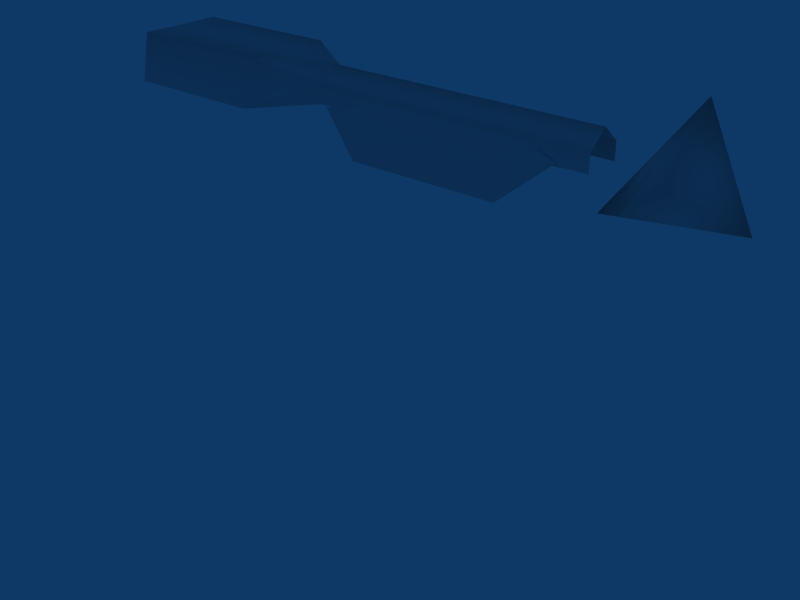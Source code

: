 # Source: newershotty.blend  (saved by Blender 2.45.0; exported with 4.5.12 LTS)
import bpy
from mathutils import Matrix  # noqa: F401  (used for matrix-valued properties, if any)

bpy.ops.wm.read_factory_settings(use_empty=True)
scene = bpy.context.scene
scene.name = 'Scene'

# ---- collections
col_collection_1 = bpy.data.collections.new('Collection 1'); scene.collection.children.link(col_collection_1)
col_collection_1.hide_render = True
col_collection_1.hide_viewport = True
col_collection_2 = bpy.data.collections.new('Collection 2'); scene.collection.children.link(col_collection_2)
col_collection_10 = bpy.data.collections.new('Collection 10'); scene.collection.children.link(col_collection_10)

# ---- materials (node trees are filled in below, after node groups)
mat_material = bpy.data.materials.new('Material')
mat_material.alpha_threshold = 0.0
mat_material.roughness = 0.5
mat_material.line_color = (0.0, 0.0, 0.0, 1.0)

# ---- material node trees

# ---- world
world_world = bpy.data.worlds.new('World'); scene.world = world_world
world_world.color = (0.05656, 0.2208, 0.4)
world_world.use_sun_shadow = False
world_world.sun_shadow_jitter_overblur = 0.0
world_world.cycles.sampling_method = 'MANUAL'
world_world.cycles.sample_map_resolution = 256

# ---- meshes
me_cube = bpy.data.meshes.new('Cube')
me_cube.from_pydata([(1.548, -0.03916, -0.3826), (1.548, 0.03916, -0.3826), (1.548, 2.175e-10, -0.354), (1.548, -0.04817, -0.4242), (1.548, 0.04817, -0.4242), (0.5507, -0.03916, -0.3826), (0.5507, 0.03916, -0.3826), (0.5507, 2.175e-10, -0.354), (0.5507, -0.04817, -0.4242), (0.5507, 0.04817, -0.4242), (1.548, -0.0284, -0.466), (1.548, 0.0284, -0.466), (1.514, -0.0517, -0.4576), (1.514, 0.0517, -0.4576), (1.365, -0.1361, -0.5071), (1.365, 0.1361, -0.5071), (0.535, -0.1438, -0.5153), (0.535, 0.1438, -0.5153), (0.5607, -0.04537, -0.4608), (0.5607, 0.04537, -0.4608), (0.4985, -0.1236, -0.5847), (0.4985, 0.1236, -0.5847), (1.313, -0.1176, -0.6138), (1.313, 0.1176, -0.6138), (1.548, 2.175e-10, -0.4751), (0.424, -0.06683, -0.3775), (0.424, 0.06683, -0.3775), (0.4494, -0.07084, -0.4245), (0.4494, 0.07084, -0.4245), (0.431, 2.175e-10, -0.362), (0.2453, -0.1525, -0.511), (0.2453, 0.1525, -0.511), (0.2136, -0.1577, -0.6086), (0.2136, 0.1577, -0.6086), (0.2002, -0.06683, -0.3775), (0.2002, 0.06683, -0.3775), (0.2098, -0.07018, -0.4188), (0.2098, 0.07018, -0.4188), (0.2072, 2.175e-10, -0.362), (0.1727, 2.175e-10, -0.4204), (1.54, -0.01461, -0.3635), (1.54, 0.01461, -0.3635), (1.543, 2.175e-10, -0.3152), (1.397, 2.175e-10, -0.4761), (1.561, 2.175e-10, -0.4024), (1.742, 2.175e-10, -0.3419), (2.123, 2.175e-10, -0.4078), (1.736, 2.175e-10, -0.4907), (1.728, -0.0777, -0.4079), (1.728, 0.0777, -0.4079)], [], [(5, 0, 2, 7), (2, 1, 6, 7), (3, 0, 5, 8), (6, 1, 4, 9), (14, 12, 18, 16), (19, 13, 15, 17), (3, 12, 10), (11, 13, 4), (3, 8, 12), (13, 9, 4), (8, 18, 12), (13, 19, 9), (14, 16, 20, 22), (21, 17, 15, 23), (8, 27, 18), (19, 28, 9), (5, 25, 27, 8), (28, 26, 6, 9), (5, 7, 29, 25), (29, 7, 6, 26), (16, 30, 32, 20), (33, 31, 17, 21), (27, 25, 34, 36), (35, 26, 28, 37), (25, 29, 38, 34), (38, 29, 26, 35), (27, 36, 30), (31, 37, 28), (34, 38, 39, 36), (39, 38, 35, 37), (2, 40, 42), (42, 41, 2), (10, 12, 43, 24), (43, 13, 11, 24), (45, 48, 46), (46, 49, 45), (46, 48, 47), (47, 49, 46), (44, 47, 48), (49, 47, 44), (44, 48, 45), (45, 49, 44), (27, 30, 16), (17, 31, 28), (27, 16, 18), (19, 17, 28)])
me_cube.polygons.foreach_set('use_smooth', [True] * 46)
_uv = me_cube.uv_layers.new(name='UVTex')
_uv.uv.foreach_set('vector', [0.01093, 0.8776, 0.9716, 0.8776, 0.9716, 0.966, 0.01093, 0.966, 0.9716, 0.966, 0.9716, 0.8776, 0.01093, 0.8776, 0.01093, 0.966, 0.9716, 0.8001, 0.9716, 0.8776, 0.01093, 0.8776, 0.01093, 0.8001, 0.01093, 0.8776, 0.9716, 0.8776, 0.9716, 0.8001, 0.01093, 0.8001, 0.9349, 0.4555, 0.9741, 0.6042, 0.2996, 0.6042, 0.2772, 0.4555, 0.2996, 0.6042, 0.9741, 0.6042, 0.9349, 0.4555, 0.2772, 0.4555, 0.9716, 0.8001, 0.8508, 0.7281, 0.9726, 0.7158, 0.9726, 0.7158, 0.8508, 0.7281, 0.9716, 0.8001, 0.9716, 0.8001, 0.01093, 0.8001, 0.8508, 0.7281, 0.8508, 0.7281, 0.01093, 0.8001, 0.9716, 0.8001, 0.01093, 0.8001, 0.02058, 0.7332, 0.8508, 0.7281, 0.8508, 0.7281, 0.02058, 0.7332, 0.01093, 0.8001, 0.9349, 0.4555, 0.2772, 0.4555, 0.2493, 0.3346, 0.8944, 0.3346, 0.2493, 0.3346, 0.2772, 0.4555, 0.9349, 0.4555, 0.8944, 0.3346, 0.5536, 0.08157, 0.4267, 0.04159, 0.5738, 0.0006688, 0.5738, 0.0006688, 0.4267, 0.04159, 0.5536, 0.08157, 0.5483, 0.1811, 0.3938, 0.1461, 0.4267, 0.04159, 0.5536, 0.08157, 0.4267, 0.04159, 0.3938, 0.1461, 0.5483, 0.1811, 0.5536, 0.08157, 0.5483, 0.1811, 0.5492, 0.2941, 0.4023, 0.3017, 0.3938, 0.1461, 0.4023, 0.3017, 0.5492, 0.2941, 0.5483, 0.1811, 0.3938, 0.1461, 0.2772, 0.4555, 0.05213, 0.4555, 0.02943, 0.3346, 0.2493, 0.3346, 0.02943, 0.3346, 0.05213, 0.4555, 0.2772, 0.4555, 0.2493, 0.3346, 0.4267, 0.04159, 0.3938, 0.1461, 0.1252, 0.1388, 0.1376, 0.04426, 0.1252, 0.1388, 0.3938, 0.1461, 0.4267, 0.04159, 0.1376, 0.04426, 0.3938, 0.1461, 0.4023, 0.3017, 0.1326, 0.2954, 0.1252, 0.1388, 0.1326, 0.2954, 0.4023, 0.3017, 0.3938, 0.1461, 0.1252, 0.1388, 0.2071, 0.6042, 0.02058, 0.6042, 0.05213, 0.4555, 0.05213, 0.4555, 0.02058, 0.6042, 0.2071, 0.6042, 0.1252, 0.1388, 0.1326, 0.2954, 0.05037, 0.2964, 0.07459, 0.1205, 0.05037, 0.2964, 0.1326, 0.2954, 0.1252, 0.1388, 0.07459, 0.1205, 0.9661, 0.3622, 0.9915, 0.3369, 0.967, 0.4733, 0.967, 0.4733, 0.9915, 0.3369, 0.9661, 0.3622, 0.9726, 0.7158, 0.8508, 0.7281, 0.8303, 0.6389, 0.9749, 0.6617, 0.8303, 0.6389, 0.8508, 0.7281, 0.9726, 0.7158, 0.9749, 0.6617, 0.7189, 0.2759, 0.7189, 0.155, 0.9833, 0.2759, 0.9833, 0.2759, 0.7189, 0.155, 0.7189, 0.2759, 0.9863, 0.01988, 0.7189, 0.155, 0.7189, 0.01988, 0.7189, 0.01988, 0.7189, 0.155, 0.9863, 0.01988, 0.6025, 0.01988, 0.7189, 0.01988, 0.7189, 0.155, 0.7189, 0.155, 0.7189, 0.01988, 0.6025, 0.01988, 0.5934, 0.2759, 0.7189, 0.155, 0.7189, 0.2759, 0.7189, 0.2759, 0.7189, 0.155, 0.5934, 0.2759, 0.2071, 0.6042, 0.05213, 0.4555, 0.2772, 0.4555, 0.2772, 0.4555, 0.05213, 0.4555, 0.2071, 0.6042, 0.2071, 0.6042, 0.2772, 0.4555, 0.2996, 0.6042, 0.2996, 0.6042, 0.2772, 0.4555, 0.2071, 0.6042])
_ca = me_cube.color_attributes.new('Col', 'BYTE_COLOR', 'CORNER')
_ca.data.foreach_set('color', [1.0, 1.0, 1.0, 1.0, 1.0, 1.0, 1.0, 1.0, 1.0, 1.0, 1.0, 1.0, 1.0, 1.0, 1.0, 1.0, 1.0, 1.0, 1.0, 1.0, 1.0, 1.0, 1.0, 1.0, 1.0, 1.0, 1.0, 1.0, 1.0, 1.0, 1.0, 1.0, 1.0, 1.0, 1.0, 1.0, 1.0, 1.0, 1.0, 1.0, 1.0, 1.0, 1.0, 1.0, 1.0, 1.0, 1.0, 1.0, 1.0, 1.0, 1.0, 1.0, 1.0, 1.0, 1.0, 1.0, 1.0, 1.0, 1.0, 1.0, 1.0, 1.0, 1.0, 1.0, 1.0, 1.0, 1.0, 1.0, 1.0, 1.0, 1.0, 1.0, 1.0, 1.0, 1.0, 1.0, 1.0, 1.0, 1.0, 1.0, 1.0, 1.0, 1.0, 1.0, 1.0, 1.0, 1.0, 1.0, 1.0, 1.0, 1.0, 1.0, 1.0, 1.0, 1.0, 1.0, 1.0, 1.0, 1.0, 1.0, 1.0, 1.0, 1.0, 1.0, 1.0, 1.0, 1.0, 1.0, 1.0, 1.0, 1.0, 1.0, 1.0, 1.0, 1.0, 1.0, 1.0, 1.0, 1.0, 1.0, 1.0, 1.0, 1.0, 1.0, 1.0, 1.0, 1.0, 1.0, 1.0, 1.0, 1.0, 1.0, 1.0, 1.0, 1.0, 1.0, 1.0, 1.0, 1.0, 1.0, 1.0, 1.0, 1.0, 1.0, 1.0, 1.0, 1.0, 1.0, 1.0, 1.0, 1.0, 1.0, 1.0, 1.0, 1.0, 1.0, 1.0, 1.0, 1.0, 1.0, 1.0, 1.0, 1.0, 1.0, 1.0, 1.0, 1.0, 1.0, 1.0, 1.0, 1.0, 1.0, 1.0, 1.0, 1.0, 1.0, 1.0, 1.0, 1.0, 1.0, 1.0, 1.0, 1.0, 1.0, 1.0, 1.0, 1.0, 1.0, 1.0, 1.0, 1.0, 1.0, 1.0, 1.0, 1.0, 1.0, 1.0, 1.0, 1.0, 1.0, 1.0, 1.0, 1.0, 1.0, 1.0, 1.0, 1.0, 1.0, 1.0, 1.0, 1.0, 1.0, 1.0, 1.0, 1.0, 1.0, 1.0, 1.0, 1.0, 1.0, 1.0, 1.0, 1.0, 1.0, 1.0, 1.0, 1.0, 1.0, 1.0, 1.0, 1.0, 1.0, 1.0, 1.0, 1.0, 1.0, 1.0, 1.0, 1.0, 1.0, 1.0, 1.0, 1.0, 1.0, 1.0, 1.0, 1.0, 1.0, 1.0, 1.0, 1.0, 1.0, 1.0, 1.0, 1.0, 1.0, 1.0, 1.0, 1.0, 1.0, 1.0, 1.0, 1.0, 1.0, 1.0, 1.0, 1.0, 1.0, 1.0, 1.0, 1.0, 1.0, 1.0, 1.0, 1.0, 1.0, 1.0, 1.0, 1.0, 1.0, 1.0, 1.0, 1.0, 1.0, 1.0, 1.0, 1.0, 1.0, 1.0, 1.0, 1.0, 1.0, 1.0, 1.0, 1.0, 1.0, 1.0, 1.0, 1.0, 1.0, 1.0, 1.0, 1.0, 1.0, 1.0, 1.0, 1.0, 1.0, 1.0, 1.0, 1.0, 1.0, 1.0, 1.0, 1.0, 1.0, 1.0, 1.0, 1.0, 1.0, 1.0, 1.0, 1.0, 1.0, 1.0, 1.0, 1.0, 1.0, 1.0, 1.0, 1.0, 1.0, 1.0, 1.0, 1.0, 1.0, 1.0, 1.0, 1.0, 1.0, 1.0, 1.0, 1.0, 1.0, 1.0, 1.0, 1.0, 1.0, 1.0, 1.0, 1.0, 1.0, 1.0, 1.0, 1.0, 1.0, 1.0, 1.0, 1.0, 1.0, 1.0, 1.0, 1.0, 1.0, 1.0, 1.0, 1.0, 1.0, 1.0, 1.0, 1.0, 1.0, 1.0, 1.0, 1.0, 1.0, 1.0, 1.0, 1.0, 1.0, 1.0, 1.0, 1.0, 1.0, 1.0, 1.0, 1.0, 1.0, 1.0, 1.0, 1.0, 1.0, 1.0, 1.0, 1.0, 1.0, 1.0, 1.0, 1.0, 1.0, 1.0, 1.0, 1.0, 1.0, 1.0, 1.0, 1.0, 1.0, 1.0, 1.0, 1.0, 1.0, 1.0, 1.0, 1.0, 1.0, 1.0, 1.0, 1.0, 1.0, 1.0, 1.0, 1.0, 1.0, 1.0, 1.0, 1.0, 1.0, 1.0, 1.0, 1.0, 1.0, 1.0, 1.0, 1.0, 1.0, 1.0, 1.0, 1.0, 1.0, 1.0, 1.0, 1.0, 1.0, 1.0, 1.0, 1.0, 1.0, 1.0, 1.0, 1.0, 1.0, 1.0, 1.0, 1.0, 1.0, 1.0, 1.0, 1.0, 1.0, 1.0, 1.0, 1.0, 1.0, 1.0, 1.0, 1.0, 1.0, 1.0, 1.0, 1.0, 1.0, 1.0, 1.0, 1.0, 1.0, 1.0, 1.0, 1.0, 1.0, 1.0, 1.0, 1.0, 1.0, 1.0, 1.0, 1.0, 1.0, 1.0, 1.0, 1.0, 1.0, 1.0, 1.0, 1.0, 1.0, 1.0, 1.0, 1.0, 1.0, 1.0, 1.0, 1.0, 1.0, 1.0, 1.0, 1.0, 1.0, 1.0, 1.0, 1.0, 1.0, 1.0, 1.0, 1.0, 1.0, 1.0, 1.0, 1.0, 1.0, 1.0, 1.0, 1.0, 1.0, 1.0, 1.0, 1.0, 1.0, 1.0, 1.0, 1.0, 1.0, 1.0, 1.0, 1.0, 1.0, 1.0, 1.0, 1.0, 1.0, 1.0, 1.0, 1.0, 1.0, 1.0, 1.0, 1.0, 1.0, 1.0, 1.0, 1.0, 1.0, 1.0, 1.0, 1.0, 1.0, 1.0, 1.0, 1.0, 1.0, 1.0, 1.0, 1.0, 1.0, 1.0, 1.0, 1.0, 1.0, 1.0, 1.0, 1.0, 1.0, 1.0, 1.0, 1.0, 1.0, 1.0, 1.0, 1.0, 1.0, 1.0, 1.0, 1.0, 1.0, 1.0, 1.0, 1.0, 1.0, 1.0, 1.0, 1.0, 1.0, 1.0, 1.0, 1.0, 1.0, 1.0, 1.0, 1.0, 1.0, 1.0, 1.0, 1.0, 1.0, 1.0, 1.0, 1.0, 1.0, 1.0, 1.0, 1.0, 1.0, 1.0, 1.0, 1.0, 1.0, 1.0, 1.0, 1.0, 1.0, 1.0, 1.0, 1.0, 1.0, 1.0, 1.0, 1.0, 1.0, 1.0, 1.0, 1.0, 1.0, 1.0, 1.0, 1.0, 1.0, 1.0, 1.0, 1.0, 1.0])
me_cube.materials.append(mat_material)
me_cube.use_remesh_preserve_volume = False
me_cube.use_remesh_preserve_attributes = False
me_cube.use_mirror_vertex_groups = False
me_cube.update()
me_plane = bpy.data.meshes.new('Plane')
me_plane.from_pydata([(0.6851, 0.1181, -16.24), (-0.6851, 0.1181, -16.24), (0.6851, -0.4923, -16.24), (-0.6851, -0.4923, -16.24), (-4.014e-07, 0.6875, -16.24), (-4.014e-07, 0.6876, -6.298), (0.6851, -0.4923, -6.298), (-0.6851, -0.4923, -6.298), (0.6851, 0.1181, -6.298), (-0.6851, 0.1181, -6.298), (0.6858, -0.5634, -6.56), (-0.6858, -0.5634, -6.56), (0.6575, 0.05789, -8.394), (-0.6575, 0.05789, -8.394), (0.6575, 0.05789, -14.0), (-0.6575, 0.05789, -14.0), (1.788, -1.569, -13.93), (-1.788, -1.569, -13.93), (1.788, -1.569, -8.638), (-1.788, -1.569, -8.638), (0.7403, -0.3785, -15.23), (-0.7403, -0.3785, -15.23), (1.516, 0.8216, -4.264), (-1.516, 0.8216, -4.264), (-4.014e-07, 0.8216, -4.321), (1.516, 0.8216, 1.195), (-1.516, 0.8216, 1.195), (-4.014e-07, 0.8216, 1.138), (2.057, -0.743, -4.129), (-2.057, -0.743, -4.129), (2.057, -0.743, 0.9097), (-2.057, -0.743, 0.9097), (1.269, -1.174, -17.53), (-1.269, -1.174, -17.53), (1.346, -0.1222, -18.85), (-1.346, -0.1222, -18.85), (-4.014e-07, 2.09, -19.12), (-4.014e-07, -1.848, -16.21), (-4.014e-07, -1.332, -20.72), (-4.014e-07, 0.6876, -6.298), (0.6851, 0.1181, -6.298), (0.6851, -0.4923, -6.298), (-0.6851, 0.1181, -6.298), (-0.6851, -0.4923, -6.298)], [], [(8, 0, 4, 5), (4, 1, 9, 5), (0, 8, 6, 2), (7, 9, 1, 3), (12, 18, 16, 14), (17, 19, 13, 15), (10, 18, 12), (13, 19, 11), (14, 16, 20), (21, 17, 15), (22, 24, 27, 25), (27, 24, 23, 26), (22, 25, 28), (29, 26, 23), (25, 30, 28), (29, 31, 26), (28, 41, 40), (42, 43, 29), (28, 40, 22), (23, 42, 29), (22, 40, 39), (39, 42, 23), (22, 39, 24), (24, 39, 23), (32, 37, 38), (38, 37, 33), (36, 34, 38), (38, 35, 36), (34, 32, 38), (38, 33, 35), (36, 32, 34), (35, 33, 36), (37, 32, 36), (36, 33, 37)])
me_plane.polygons.foreach_set('use_smooth', [True] * 34)
_k = set([(5, 8), (5, 9), (6, 8), (7, 9), (39, 40), (39, 42), (40, 41), (42, 43)])
me_plane.attributes.new('sharp_edge', 'BOOLEAN', 'EDGE').data.foreach_set('value', [ (min(e.vertices), max(e.vertices)) in _k for e in me_plane.edges])
_uv = me_plane.uv_layers.new(name='UVTex')
_uv.uv.foreach_set('vector', [0.01562, 0.8281, 0.9922, 0.8281, 0.9922, 0.9688, 0.01562, 0.9688, 0.9922, 0.9688, 0.9922, 0.8281, 0.01562, 0.8281, 0.01562, 0.9688, 0.9922, 0.8281, 0.01562, 0.8281, 0.01562, 0.7031, 0.9922, 0.7031, 0.01562, 0.7031, 0.01562, 0.8281, 0.9922, 0.8281, 0.9922, 0.7031, 0.5391, 0.6719, 0.5547, 0.2812, 0.8984, 0.2812, 0.9062, 0.6719, 0.8984, 0.2812, 0.5547, 0.2812, 0.5391, 0.6719, 0.9062, 0.6719, 0.4141, 0.5625, 0.5547, 0.2812, 0.5391, 0.6719, 0.5391, 0.6719, 0.5547, 0.2812, 0.4141, 0.5625, 0.9062, 0.6719, 0.8984, 0.2812, 0.9844, 0.5938, 0.9844, 0.5938, 0.8984, 0.2812, 0.9062, 0.6719, 0.25, 0.375, 0.2969, 0.6562, 0.02344, 0.6562, 0.02344, 0.3438, 0.02344, 0.6562, 0.2969, 0.6562, 0.25, 0.375, 0.02344, 0.3438, 0.25, 0.375, 0.02344, 0.3438, 0.2891, 0.04688, 0.2891, 0.04688, 0.02344, 0.3438, 0.25, 0.375, 0.02344, 0.3438, 0.02344, 0.03125, 0.2891, 0.04688, 0.2891, 0.04688, 0.02344, 0.03125, 0.02344, 0.3438, 0.2891, 0.04688, 0.3906, 0.1719, 0.3906, 0.3906, 0.3906, 0.3906, 0.3906, 0.1719, 0.2891, 0.04688, 0.2891, 0.04688, 0.3906, 0.3906, 0.25, 0.375, 0.25, 0.375, 0.3906, 0.3906, 0.2891, 0.04688, 0.25, 0.375, 0.3906, 0.3906, 0.3984, 0.6562, 0.3984, 0.6562, 0.3906, 0.3906, 0.25, 0.375, 0.25, 0.375, 0.3984, 0.6562, 0.2969, 0.6562, 0.2969, 0.6562, 0.3984, 0.6562, 0.25, 0.375, 0.7891, 0.2344, 0.6562, 0.2344, 0.7656, 0.03125, 0.7656, 0.03125, 0.6562, 0.2344, 0.7891, 0.2344, 0.9609, 0.04688, 0.8984, 0.1719, 0.7656, 0.03125, 0.7656, 0.03125, 0.8984, 0.1719, 0.9609, 0.04688, 0.8984, 0.1719, 0.7891, 0.2344, 0.7656, 0.03125, 0.7656, 0.03125, 0.7891, 0.2344, 0.8984, 0.1719, 0.4688, 0.01562, 0.5938, 0.1562, 0.5078, 0.125, 0.5078, 0.125, 0.5938, 0.1562, 0.4688, 0.01562, 0.6562, 0.01562, 0.5938, 0.1562, 0.4688, 0.01562, 0.4688, 0.01562, 0.5938, 0.1562, 0.6562, 0.01562])
me_plane.use_remesh_preserve_volume = False
me_plane.use_remesh_preserve_attributes = False
me_plane.use_mirror_vertex_groups = False
me_plane.update()
arm_armature = bpy.data.armatures.new('Armature')  # bones are not reproduced
arm_armature_001 = bpy.data.armatures.new('Armature.001')  # bones are not reproduced

# ---- objects
ob_armature = bpy.data.objects.new('Armature', arm_armature)
ob_cube = bpy.data.objects.new('Cube', me_cube)
ob_plane = bpy.data.objects.new('Plane', me_plane)
ob_armature_001 = bpy.data.objects.new('Armature.001', arm_armature_001)

# ---- transforms, parenting, visibility, modifiers, constraints
ob_armature.location = (0.0, 0.0, 0.0)
ob_armature.rotation_euler = (1.571, -0.0, -0.0)
ob_armature.lock_rotations_4d = False
ob_armature.empty_display_type = 'ARROWS'
ob_armature.color = (0.0, 0.0, 0.0, 1.0)
ob_armature.lineart.crease_threshold = 0.0
ob_cube.parent = ob_armature
ob_cube.matrix_parent_inverse = Matrix(((1.0, 0.0, 0.0, 0.0), (0.0, 7.55e-08, 1.0, 0.0), (0.0, -1.0, 7.55e-08, 0.0), (0.0, 0.0, 0.0, 1.0)))
ob_cube.location = (0.0, 0.0, 0.0)
ob_cube.scale = (11.35, 14.52, 14.52)
ob_cube.lock_rotations_4d = False
ob_cube.empty_display_type = 'ARROWS'
ob_cube.color = (0.0, 0.0, 0.0, 1.0)
ob_cube.lineart.crease_threshold = 0.0
_vg = ob_cube.vertex_groups.new(name='Bone')
for _i, _w in zip([0, 1, 2, 3, 4, 5, 6, 7, 8, 9, 10, 11, 12, 13, 14, 15, 16, 17, 18, 19, 20, 21, 22, 23, 24, 25, 26, 27, 28, 29, 30, 31, 32, 33, 34, 35, 36, 37, 38, 39, 40, 41, 42, 43, 44, 45, 46, 47, 48, 49], [1.0, 1.0, 1.0, 1.0, 1.0, 1.0, 1.0, 1.0, 1.0, 1.0, 1.0, 1.0, 1.0, 1.0, 1.0, 1.0, 1.0, 1.0, 1.0, 1.0, 1.0, 1.0, 1.0, 1.0, 1.0, 1.0, 1.0, 1.0, 1.0, 1.0, 1.0, 1.0, 1.0, 1.0, 1.0, 1.0, 1.0, 1.0, 1.0, 1.0, 1.0, 1.0, 1.0, 1.0, 0.0, 0.0, 0.0, 0.0, 0.0, 0.0]): _vg.add([_i], _w, 'REPLACE')
_vg = ob_cube.vertex_groups.new(name='Bone.001')
for _i, _w in zip([0, 1, 2, 3, 4, 5, 6, 7, 8, 9, 10, 11, 12, 13, 14, 15, 16, 17, 18, 19, 20, 21, 22, 23, 24, 25, 26, 27, 28, 29, 30, 31, 32, 33, 34, 35, 36, 37, 38, 39, 40, 41, 42, 43, 44, 45, 46, 47, 48, 49], [0.0, 0.0, 0.0, 0.0, 0.0, 0.0, 0.0, 0.0, 0.0, 0.0, 0.0, 0.0, 0.0, 0.0, 0.0, 0.0, 0.0, 0.0, 0.0, 0.0, 0.0, 0.0, 0.0, 0.0, 0.0, 0.0, 0.0, 0.0, 0.0, 0.0, 0.0, 0.0, 0.0, 0.0, 0.0, 0.0, 0.0, 0.0, 0.0, 0.0, 0.0, 0.0, 0.0, 0.0, 1.0, 1.0, 1.0, 1.0, 1.0, 1.0]): _vg.add([_i], _w, 'REPLACE')
_m = ob_cube.modifiers.new('Armature', 'ARMATURE')
_m.object = ob_armature
_m.use_bone_envelopes = True
ob_plane.parent = ob_armature_001
ob_plane.matrix_parent_inverse = Matrix(((-4.371e-08, 1.0, -2.118e-22, 0.0), (4.371e-08, 1.911e-15, 1.0, 0.0), (1.0, 4.371e-08, -4.371e-08, 0.0), (0.0, 0.0, 0.0, 1.0)))
ob_plane.location = (0.0, 0.0, 0.0)
ob_plane.rotation_euler = (1.571, -0.0, -1.571)
ob_plane.lock_rotations_4d = False
ob_plane.empty_display_type = 'ARROWS'
ob_plane.color = (0.0, 0.0, 0.0, 1.0)
ob_plane.lineart.crease_threshold = 0.0
_vg = ob_plane.vertex_groups.new(name='guns')
_vg.add([0, 1, 2, 3, 4, 5, 6, 7, 8, 9, 10, 11, 12, 13, 14, 15, 16, 17, 18, 19, 20, 21, 22, 23, 24, 25, 26, 27, 28, 29, 30, 31, 39, 40, 41, 42, 43], 1.0, 'REPLACE')
_vg = ob_plane.vertex_groups.new(name='muzah')
_vg.add([32, 33, 34, 35, 36, 37, 38], 1.0, 'REPLACE')
_m = ob_plane.modifiers.new('Armature', 'ARMATURE')
_m.object = ob_armature_001
_m.use_bone_envelopes = True
ob_armature_001.location = (1.334, 0.0, 1.588)
ob_armature_001.rotation_euler = (1.571, -0.0, 1.571)
ob_armature_001.lock_rotations_4d = False
ob_armature_001.empty_display_type = 'ARROWS'
ob_armature_001.color = (0.0, 0.0, 0.0, 1.0)
ob_armature_001.lineart.crease_threshold = 0.0

# ---- collection membership
col_collection_1.objects.link(ob_armature)
col_collection_1.objects.link(ob_cube)
col_collection_2.objects.link(ob_plane)
col_collection_10.objects.link(ob_armature_001)

# ---- scene / render settings (as saved in the file)
scene.frame_start = 1; scene.frame_end = 250; scene.frame_set(15)
scene.render.engine = 'BLENDER_EEVEE_NEXT'
scene.render.image_settings.file_format = 'TARGA'
scene.render.image_settings.color_mode = 'RGB'
scene.render.image_settings.compression = 90
scene.render.resolution_x = 800
scene.render.resolution_y = 600
scene.render.pixel_aspect_x = 100.0
scene.render.pixel_aspect_y = 100.0
scene.render.fps = 25
scene.render.dither_intensity = 0.0
scene.render.use_compositing = False
scene.render.use_sequencer = False
scene.render.bake_margin = 2
scene.render.bake_bias = 0.0
scene.render.use_stamp_time = False
scene.render.use_stamp_date = False
scene.render.use_stamp_frame = False
scene.render.use_stamp_camera = False
scene.render.use_stamp_scene = False
scene.render.use_stamp_filename = False
scene.render.use_stamp_render_time = False
scene.render.stamp_font_size = 0
scene.cycles.use_denoising = False
scene.cycles.samples = 10
scene.cycles.sampling_pattern = 'TABULATED_SOBOL'
scene.cycles.light_sampling_threshold = 0.0
scene.cycles.use_adaptive_sampling = False
scene.cycles.use_light_tree = False
scene.cycles.blur_glossy = 0.0
scene.cycles.volume_bounces = 1
scene.cycles.pixel_filter_type = 'GAUSSIAN'
scene.cycles.sample_clamp_indirect = 0.0
scene.view_settings.view_transform = 'Raw'
bpy.context.view_layer.update()

# ---- added for rendering (the .blend has no active camera): camera
cam_auto = bpy.data.cameras.new('AutoCamera')
cam_auto.lens = 50.0
cam_auto.sensor_width = 36.0
cam_auto.clip_end = 1000.0
ob_auto_camera = bpy.data.objects.new('AutoCamera', cam_auto)
scene.collection.objects.link(ob_auto_camera)
ob_auto_camera.location = (31.7428, -25.6487, 11.7615)
ob_auto_camera.rotation_euler = (1.09748, -7.21219e-08, 0.694738)
scene.camera = ob_auto_camera
bpy.context.view_layer.update()
